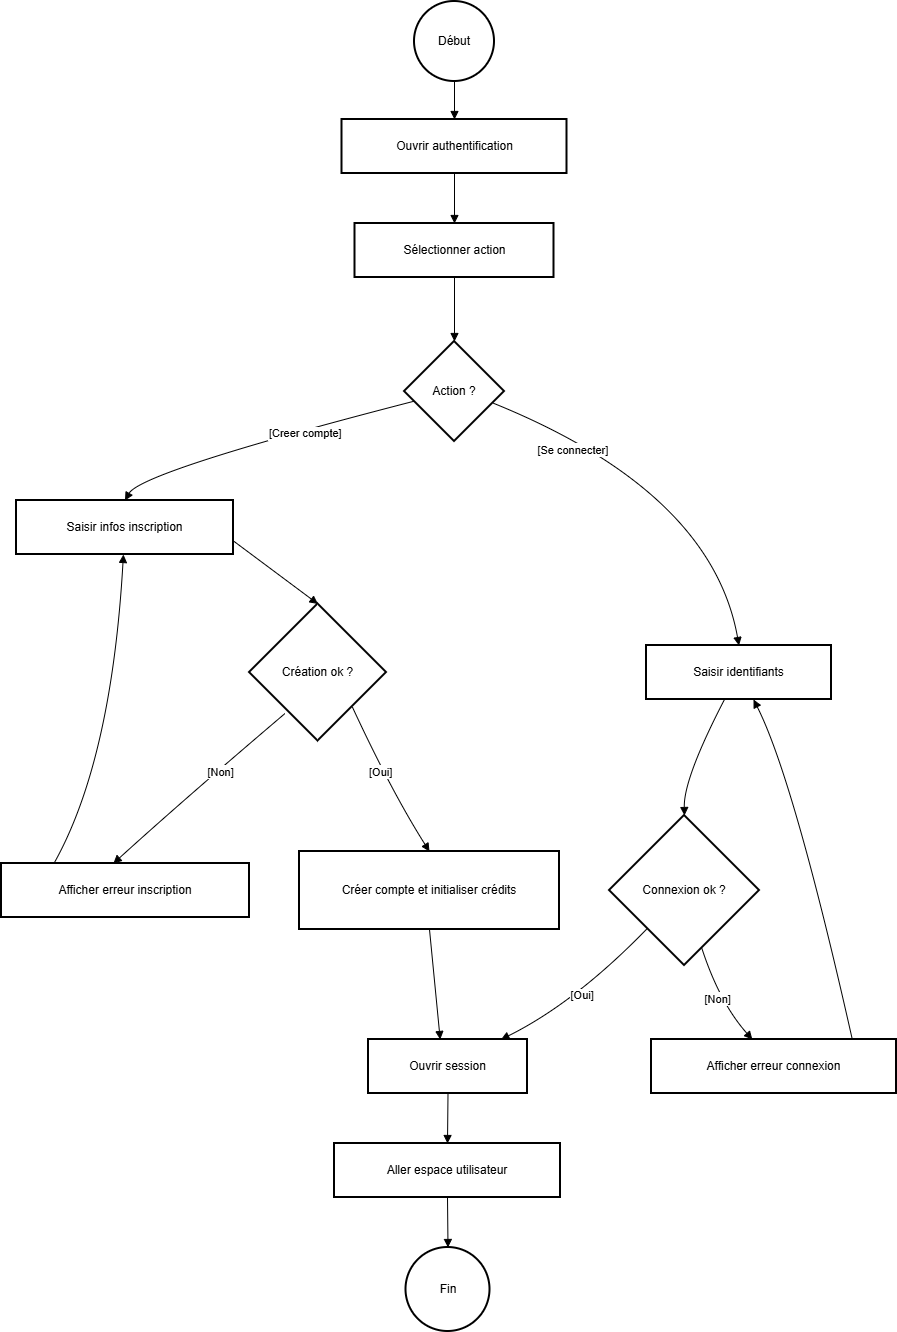

The diagram above was exported from draw.io. Its source (the exported page's mxGraphModel, read from the mxfile embedded in the PNG):
<mxGraphModel dx="1042" dy="562" grid="1" gridSize="10" guides="1" tooltips="1" connect="1" arrows="1" fold="1" page="1" pageScale="1" pageWidth="827" pageHeight="1169" math="0" shadow="0">
  <root>
    <mxCell id="0" />
    <mxCell id="1" parent="0" />
    <mxCell id="ppX9nTbhi2XtVoc87Pg9-1" parent="1" style="ellipse;aspect=fixed;strokeWidth=2;whiteSpace=wrap;" value="Début" vertex="1">
      <mxGeometry height="80" width="80" x="443" y="20" as="geometry" />
    </mxCell>
    <mxCell id="ppX9nTbhi2XtVoc87Pg9-2" parent="1" style="whiteSpace=wrap;strokeWidth=2;" value="Ouvrir authentification" vertex="1">
      <mxGeometry height="54" width="225" x="370.5" y="138" as="geometry" />
    </mxCell>
    <mxCell id="ppX9nTbhi2XtVoc87Pg9-3" parent="1" style="whiteSpace=wrap;strokeWidth=2;" value="Sélectionner action" vertex="1">
      <mxGeometry height="54" width="199" x="383.5" y="242" as="geometry" />
    </mxCell>
    <mxCell id="ppX9nTbhi2XtVoc87Pg9-4" parent="1" style="rhombus;strokeWidth=2;whiteSpace=wrap;" value="Action ?" vertex="1">
      <mxGeometry height="100" width="100" x="433" y="360" as="geometry" />
    </mxCell>
    <mxCell id="ppX9nTbhi2XtVoc87Pg9-5" parent="1" style="whiteSpace=wrap;strokeWidth=2;" value="Saisir infos inscription" vertex="1">
      <mxGeometry height="54" width="217" x="45" y="519" as="geometry" />
    </mxCell>
    <mxCell id="ppX9nTbhi2XtVoc87Pg9-6" parent="1" style="rhombus;strokeWidth=2;whiteSpace=wrap;" value="Création ok ?" vertex="1">
      <mxGeometry height="137" width="137" x="278" y="622.5" as="geometry" />
    </mxCell>
    <mxCell id="ppX9nTbhi2XtVoc87Pg9-7" parent="1" style="whiteSpace=wrap;strokeWidth=2;" value="Afficher erreur inscription" vertex="1">
      <mxGeometry height="54" width="248" x="30" y="882" as="geometry" />
    </mxCell>
    <mxCell id="ppX9nTbhi2XtVoc87Pg9-8" parent="1" style="whiteSpace=wrap;strokeWidth=2;" value="Créer compte et initialiser crédits" vertex="1">
      <mxGeometry height="78" width="260" x="328" y="870" as="geometry" />
    </mxCell>
    <mxCell id="ppX9nTbhi2XtVoc87Pg9-9" parent="1" style="whiteSpace=wrap;strokeWidth=2;" value="Ouvrir session" vertex="1">
      <mxGeometry height="54" width="159" x="397" y="1058" as="geometry" />
    </mxCell>
    <mxCell id="ppX9nTbhi2XtVoc87Pg9-10" parent="1" style="whiteSpace=wrap;strokeWidth=2;" value="Aller espace utilisateur" vertex="1">
      <mxGeometry height="54" width="226" x="363" y="1162" as="geometry" />
    </mxCell>
    <mxCell id="ppX9nTbhi2XtVoc87Pg9-11" parent="1" style="ellipse;aspect=fixed;strokeWidth=2;whiteSpace=wrap;" value="Fin" vertex="1">
      <mxGeometry height="84" width="84" x="434.5" y="1266" as="geometry" />
    </mxCell>
    <mxCell id="ppX9nTbhi2XtVoc87Pg9-12" parent="1" style="whiteSpace=wrap;strokeWidth=2;" value="Saisir identifiants" vertex="1">
      <mxGeometry height="54" width="185" x="675" y="664" as="geometry" />
    </mxCell>
    <mxCell id="ppX9nTbhi2XtVoc87Pg9-13" parent="1" style="rhombus;strokeWidth=2;whiteSpace=wrap;" value="Connexion ok ?" vertex="1">
      <mxGeometry height="150" width="150" x="638" y="834" as="geometry" />
    </mxCell>
    <mxCell id="ppX9nTbhi2XtVoc87Pg9-14" parent="1" style="whiteSpace=wrap;strokeWidth=2;" value="Afficher erreur connexion" vertex="1">
      <mxGeometry height="54" width="245" x="680" y="1058" as="geometry" />
    </mxCell>
    <mxCell id="ppX9nTbhi2XtVoc87Pg9-15" edge="1" parent="1" source="ppX9nTbhi2XtVoc87Pg9-1" style="curved=1;startArrow=none;endArrow=block;exitX=0.5;exitY=0.99;entryX=0.5;entryY=-0.01;rounded=0;" target="ppX9nTbhi2XtVoc87Pg9-2" value="">
      <mxGeometry relative="1" as="geometry">
        <Array as="points" />
      </mxGeometry>
    </mxCell>
    <mxCell id="ppX9nTbhi2XtVoc87Pg9-16" edge="1" parent="1" source="ppX9nTbhi2XtVoc87Pg9-2" style="curved=1;startArrow=none;endArrow=block;exitX=0.5;exitY=0.99;entryX=0.5;entryY=-0.01;rounded=0;" target="ppX9nTbhi2XtVoc87Pg9-3" value="">
      <mxGeometry relative="1" as="geometry">
        <Array as="points" />
      </mxGeometry>
    </mxCell>
    <mxCell id="ppX9nTbhi2XtVoc87Pg9-17" edge="1" parent="1" source="ppX9nTbhi2XtVoc87Pg9-3" style="curved=1;startArrow=none;endArrow=block;exitX=0.5;exitY=0.99;entryX=0.5;entryY=0;rounded=0;" target="ppX9nTbhi2XtVoc87Pg9-4" value="">
      <mxGeometry relative="1" as="geometry">
        <Array as="points" />
      </mxGeometry>
    </mxCell>
    <mxCell id="ppX9nTbhi2XtVoc87Pg9-18" edge="1" parent="1" source="ppX9nTbhi2XtVoc87Pg9-4" style="curved=1;startArrow=none;endArrow=block;exitX=0;exitY=0.62;entryX=0.5;entryY=0;rounded=0;" target="ppX9nTbhi2XtVoc87Pg9-5" value="[Creer compte]">
      <mxGeometry relative="1" x="-0.2802" y="4" as="geometry">
        <mxPoint as="offset" />
        <Array as="points">
          <mxPoint x="170" y="490" />
        </Array>
      </mxGeometry>
    </mxCell>
    <mxCell id="ppX9nTbhi2XtVoc87Pg9-19" edge="1" parent="1" source="ppX9nTbhi2XtVoc87Pg9-5" style="curved=1;startArrow=none;endArrow=block;exitX=1;exitY=0.75;entryX=0.5;entryY=0;rounded=0;exitDx=0;exitDy=0;" target="ppX9nTbhi2XtVoc87Pg9-6" value="">
      <mxGeometry relative="1" as="geometry">
        <Array as="points" />
      </mxGeometry>
    </mxCell>
    <mxCell id="ppX9nTbhi2XtVoc87Pg9-20" edge="1" parent="1" source="ppX9nTbhi2XtVoc87Pg9-6" style="curved=1;startArrow=none;endArrow=block;exitX=0.257;exitY=0.801;entryX=0.45;entryY=-0.01;rounded=0;exitDx=0;exitDy=0;exitPerimeter=0;" target="ppX9nTbhi2XtVoc87Pg9-7" value="[Non]">
      <mxGeometry relative="1" x="-0.2481" y="3" as="geometry">
        <mxPoint as="offset" />
        <Array as="points">
          <mxPoint x="210" y="820" />
        </Array>
      </mxGeometry>
    </mxCell>
    <mxCell id="ppX9nTbhi2XtVoc87Pg9-21" edge="1" parent="1" source="ppX9nTbhi2XtVoc87Pg9-7" style="curved=1;startArrow=none;endArrow=block;exitX=0.21;exitY=0.011;rounded=0;exitDx=0;exitDy=0;exitPerimeter=0;" target="ppX9nTbhi2XtVoc87Pg9-5" value="">
      <mxGeometry relative="1" as="geometry">
        <Array as="points">
          <mxPoint x="140" y="780" />
        </Array>
      </mxGeometry>
    </mxCell>
    <mxCell id="ppX9nTbhi2XtVoc87Pg9-22" edge="1" parent="1" source="ppX9nTbhi2XtVoc87Pg9-6" style="curved=1;startArrow=none;endArrow=block;exitX=1;exitY=1;entryX=0.5;entryY=0;rounded=0;exitDx=0;exitDy=0;" target="ppX9nTbhi2XtVoc87Pg9-8" value="[Oui]">
      <mxGeometry relative="1" x="-0.1358" y="-1" as="geometry">
        <mxPoint as="offset" />
        <Array as="points">
          <mxPoint x="420" y="810" />
        </Array>
      </mxGeometry>
    </mxCell>
    <mxCell id="ppX9nTbhi2XtVoc87Pg9-23" edge="1" parent="1" source="ppX9nTbhi2XtVoc87Pg9-8" style="curved=1;startArrow=none;endArrow=block;exitX=0.5;exitY=1;entryX=0.45;entryY=-0.01;rounded=0;" target="ppX9nTbhi2XtVoc87Pg9-9" value="">
      <mxGeometry relative="1" as="geometry">
        <Array as="points" />
      </mxGeometry>
    </mxCell>
    <mxCell id="ppX9nTbhi2XtVoc87Pg9-24" edge="1" parent="1" source="ppX9nTbhi2XtVoc87Pg9-9" style="curved=1;startArrow=none;endArrow=block;exitX=0.5;exitY=0.99;entryX=0.5;entryY=-0.01;rounded=0;" target="ppX9nTbhi2XtVoc87Pg9-10" value="">
      <mxGeometry relative="1" as="geometry">
        <Array as="points" />
      </mxGeometry>
    </mxCell>
    <mxCell id="ppX9nTbhi2XtVoc87Pg9-25" edge="1" parent="1" source="ppX9nTbhi2XtVoc87Pg9-10" style="curved=1;startArrow=none;endArrow=block;exitX=0.5;exitY=0.99;entryX=0.5;entryY=-0.01;rounded=0;" target="ppX9nTbhi2XtVoc87Pg9-11" value="">
      <mxGeometry relative="1" as="geometry">
        <Array as="points" />
      </mxGeometry>
    </mxCell>
    <mxCell id="ppX9nTbhi2XtVoc87Pg9-26" edge="1" parent="1" source="ppX9nTbhi2XtVoc87Pg9-4" style="curved=1;startArrow=none;endArrow=block;exitX=1;exitY=0.65;entryX=0.5;entryY=0.01;rounded=0;" target="ppX9nTbhi2XtVoc87Pg9-12" value="[Se connecter]">
      <mxGeometry relative="1" x="-0.5301" y="-13" as="geometry">
        <mxPoint as="offset" />
        <Array as="points">
          <mxPoint x="740" y="510" />
        </Array>
      </mxGeometry>
    </mxCell>
    <mxCell id="ppX9nTbhi2XtVoc87Pg9-27" edge="1" parent="1" source="ppX9nTbhi2XtVoc87Pg9-12" style="curved=1;startArrow=none;endArrow=block;exitX=0.42;exitY=1.01;entryX=0.5;entryY=0;rounded=0;" target="ppX9nTbhi2XtVoc87Pg9-13" value="">
      <mxGeometry relative="1" as="geometry">
        <Array as="points">
          <mxPoint x="712" y="797" />
        </Array>
      </mxGeometry>
    </mxCell>
    <mxCell id="ppX9nTbhi2XtVoc87Pg9-28" edge="1" parent="1" source="ppX9nTbhi2XtVoc87Pg9-13" style="curved=1;startArrow=none;endArrow=block;exitX=0.65;exitY=1;entryX=0.41;entryY=-0.01;rounded=0;" target="ppX9nTbhi2XtVoc87Pg9-14" value="[Non]">
      <mxGeometry relative="1" as="geometry">
        <Array as="points">
          <mxPoint x="748" y="1021" />
        </Array>
      </mxGeometry>
    </mxCell>
    <mxCell id="ppX9nTbhi2XtVoc87Pg9-29" edge="1" parent="1" source="ppX9nTbhi2XtVoc87Pg9-14" style="curved=1;startArrow=none;endArrow=block;exitX=0.818;exitY=-0.033;entryX=0.58;entryY=1.01;rounded=0;exitDx=0;exitDy=0;exitPerimeter=0;" target="ppX9nTbhi2XtVoc87Pg9-12" value="">
      <mxGeometry relative="1" as="geometry">
        <Array as="points">
          <mxPoint x="822" y="797" />
        </Array>
      </mxGeometry>
    </mxCell>
    <mxCell id="ppX9nTbhi2XtVoc87Pg9-30" edge="1" parent="1" source="ppX9nTbhi2XtVoc87Pg9-13" style="curved=1;startArrow=none;endArrow=block;exitX=0.01;exitY=1;entryX=0.84;entryY=-0.01;rounded=0;" target="ppX9nTbhi2XtVoc87Pg9-9" value="[Oui]">
      <mxGeometry relative="1" as="geometry">
        <Array as="points">
          <mxPoint x="604" y="1021" />
        </Array>
      </mxGeometry>
    </mxCell>
  </root>
</mxGraphModel>